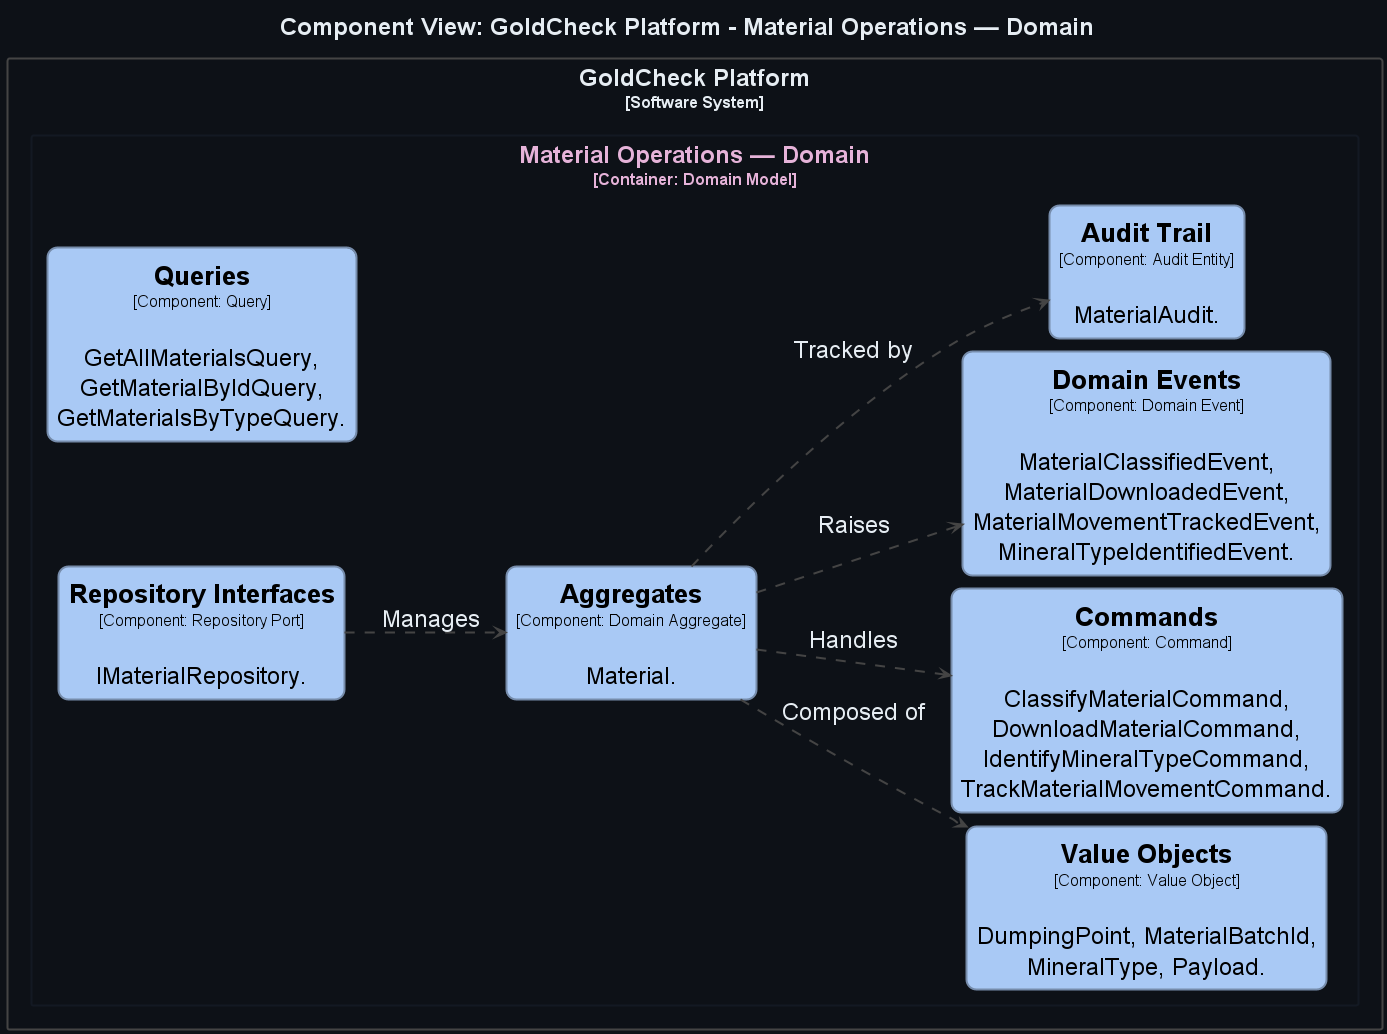

The diagram above was rendered by PlantUML. Its source (embedded in the PNG):
@startuml
title <size:24>Component View: GoldCheck Platform - Material Operations — Domain</size>

set separator none
left to right direction
skinparam ranksep 50
skinparam nodesep 13
hide stereotype

<style>
  root {
    BackgroundColor: #0d1117;
    FontColor: #e6edf3;
  }
  // Element,Component
  .Element-RWxlbWVudCxDb21wb25lbnQ= {
    BackgroundColor: #a9c9f5;
    LineColor: #768cab;
    LineStyle: 0;
    LineThickness: 2;
    RoundCorner: 20;
    FontColor: #000000;
    FontSize: 24;
    HorizontalAlignment: center;
    Shadowing: 0;
    MaximumWidth: 450;
  }
  // Relationship
  .Relationship-UmVsYXRpb25zaGlw {
    LineThickness: 2;
    LineStyle: 10-10;
    LineColor: #444444;
    FontColor: #e6edf3;
    FontSize: 24;
  }
  // GoldCheck Platform
  .Boundary-R29sZENoZWNrIFBsYXRmb3Jt {
    BackgroundColor: #0d1117;
    LineColor: #444444;
    LineStyle: 0;
    LineThickness: 2;
    FontColor: #e6edf3;
    FontSize: 24;
    HorizontalAlignment: center;
    Shadowing: 0;
  }
  // Material Operations — Domain
  .Boundary-TWF0ZXJpYWwgT3BlcmF0aW9ucyDigJQgRG9tYWlu {
    BackgroundColor: #0d1117;
    LineColor: #131923;
    LineStyle: 0;
    LineThickness: 2;
    FontColor: #e6b3d9;
    FontSize: 24;
    HorizontalAlignment: center;
    Shadowing: 0;
  }
</style>

rectangle "GoldCheck Platform\n<size:16>[Software System]</size>" <<Boundary-R29sZENoZWNrIFBsYXRmb3Jt>> {
  rectangle "Material Operations — Domain\n<size:16>[Container: Domain Model]</size>" <<Boundary-TWF0ZXJpYWwgT3BlcmF0aW9ucyDigJQgRG9tYWlu>> {
    rectangle "==Aggregates\n<size:16>[Component: Domain Aggregate]</size>\n\nMaterial." <<Element-RWxlbWVudCxDb21wb25lbnQ=>> as GoldCheckPlatform.MaterialOperationsDomain.Aggregates
    rectangle "==Value Objects\n<size:16>[Component: Value Object]</size>\n\nDumpingPoint, MaterialBatchId, MineralType, Payload." <<Element-RWxlbWVudCxDb21wb25lbnQ=>> as GoldCheckPlatform.MaterialOperationsDomain.ValueObjects
    rectangle "==Commands\n<size:16>[Component: Command]</size>\n\nClassifyMaterialCommand, DownloadMaterialCommand, IdentifyMineralTypeCommand, TrackMaterialMovementCommand." <<Element-RWxlbWVudCxDb21wb25lbnQ=>> as GoldCheckPlatform.MaterialOperationsDomain.Commands
    rectangle "==Queries\n<size:16>[Component: Query]</size>\n\nGetAllMaterialsQuery, GetMaterialByIdQuery, GetMaterialsByTypeQuery." <<Element-RWxlbWVudCxDb21wb25lbnQ=>> as GoldCheckPlatform.MaterialOperationsDomain.Queries
    rectangle "==Domain Events\n<size:16>[Component: Domain Event]</size>\n\nMaterialClassifiedEvent, MaterialDownloadedEvent, MaterialMovementTrackedEvent, MineralTypeIdentifiedEvent." <<Element-RWxlbWVudCxDb21wb25lbnQ=>> as GoldCheckPlatform.MaterialOperationsDomain.DomainEvents
    rectangle "==Repository Interfaces\n<size:16>[Component: Repository Port]</size>\n\nIMaterialRepository." <<Element-RWxlbWVudCxDb21wb25lbnQ=>> as GoldCheckPlatform.MaterialOperationsDomain.RepositoryInterfaces
    rectangle "==Audit Trail\n<size:16>[Component: Audit Entity]</size>\n\nMaterialAudit." <<Element-RWxlbWVudCxDb21wb25lbnQ=>> as GoldCheckPlatform.MaterialOperationsDomain.AuditTrail
  }

}

GoldCheckPlatform.MaterialOperationsDomain.RepositoryInterfaces --> GoldCheckPlatform.MaterialOperationsDomain.Aggregates <<Relationship-UmVsYXRpb25zaGlw>> : "Manages"
GoldCheckPlatform.MaterialOperationsDomain.Aggregates --> GoldCheckPlatform.MaterialOperationsDomain.ValueObjects <<Relationship-UmVsYXRpb25zaGlw>> : "Composed of"
GoldCheckPlatform.MaterialOperationsDomain.Aggregates --> GoldCheckPlatform.MaterialOperationsDomain.Commands <<Relationship-UmVsYXRpb25zaGlw>> : "Handles"
GoldCheckPlatform.MaterialOperationsDomain.Aggregates --> GoldCheckPlatform.MaterialOperationsDomain.DomainEvents <<Relationship-UmVsYXRpb25zaGlw>> : "Raises"
GoldCheckPlatform.MaterialOperationsDomain.Aggregates --> GoldCheckPlatform.MaterialOperationsDomain.AuditTrail <<Relationship-UmVsYXRpb25zaGlw>> : "Tracked by"

@enduml